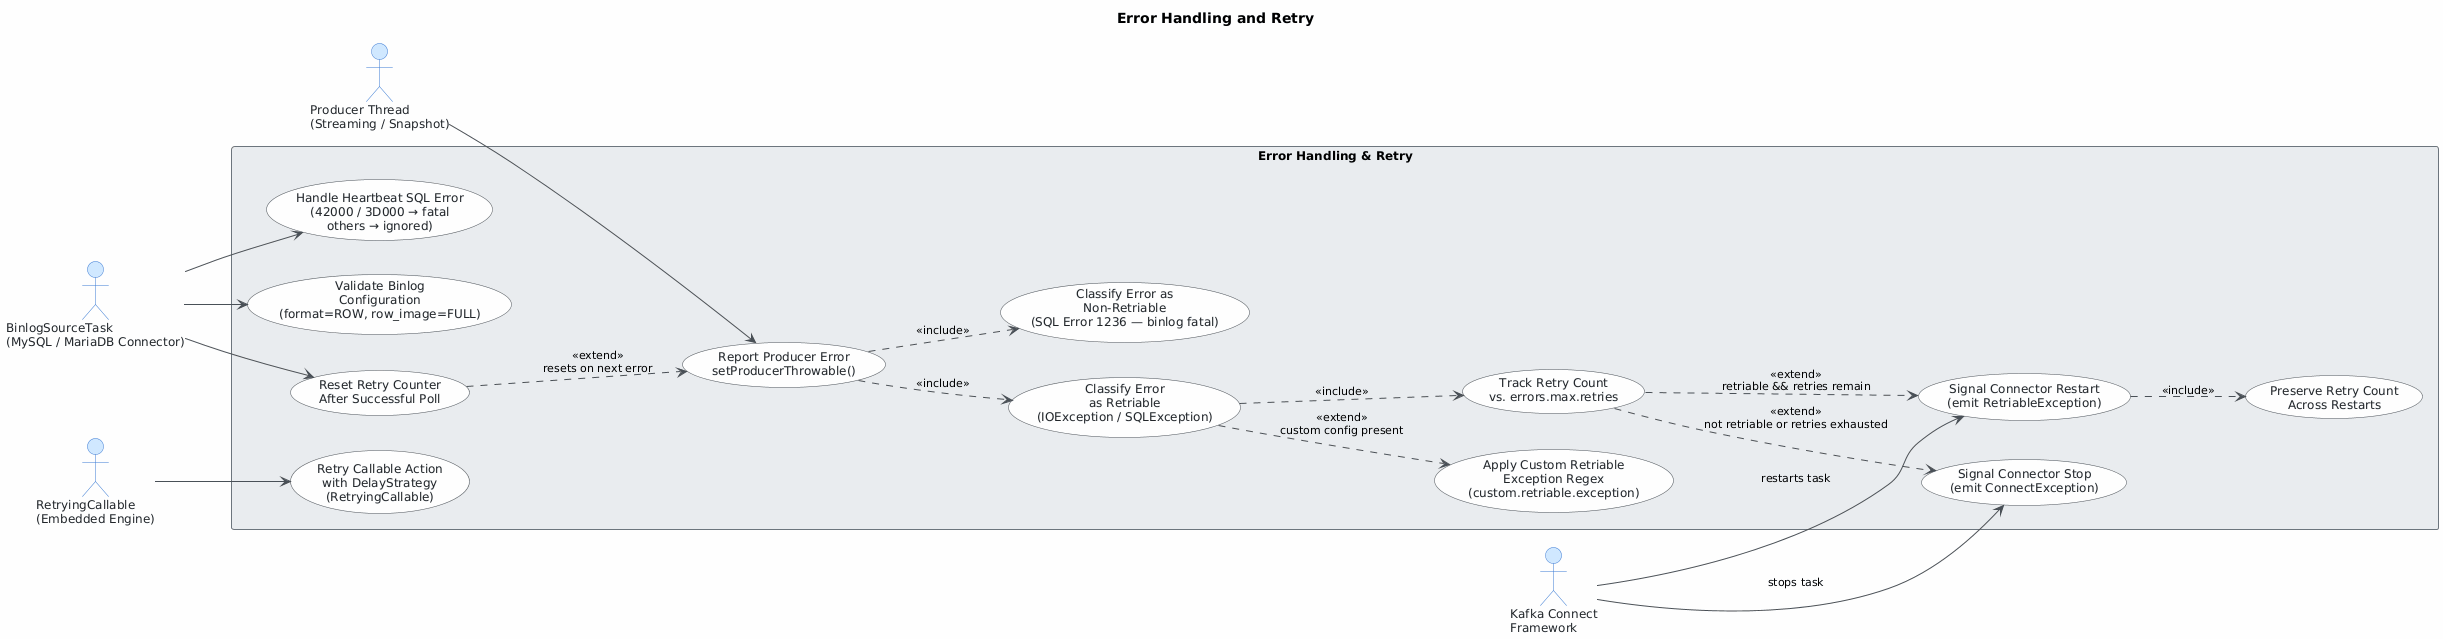

The diagram above was rendered by PlantUML. Its source (embedded in the PNG):
@startuml
skinparam classAttributeIconSize 0
skinparam shadowing false
skinparam defaultFontName "Segoe UI"
skinparam defaultFontSize 12
skinparam backgroundColor #FEFEFE
skinparam class {
    BackgroundColor #F8F9FA
    BorderColor #495057
    ArrowColor #495057
    FontColor #212529
}
skinparam package {
    BackgroundColor #E9ECEF
    BorderColor #6C757D
}
skinparam actor {
    BackgroundColor #D0E8FF
    BorderColor #3A7BD5
    FontColor #212529
}
skinparam usecase {
    BackgroundColor #F8F9FA
    BorderColor #495057
    FontColor #212529
    ArrowColor #495057
}
skinparam ArrowColor #495057
skinparam ArrowFontSize 11

title Error Handling and Retry

left to right direction

' ── External Actors ──────────────────────────────────────────────
actor "Producer Thread\n(Streaming / Snapshot)" as producer
actor "BinlogSourceTask\n(MySQL / MariaDB Connector)" as task
actor "Kafka Connect\nFramework" as kafka
actor "RetryingCallable\n(Embedded Engine)" as retrying

' ── System Boundary ──────────────────────────────────────────────
rectangle "Error Handling & Retry" {

    ' ── Core error intake ──
    usecase "Report Producer Error\nsetProducerThrowable()" as UC1
    usecase "Classify Error\nas Retriable\n(IOException / SQLException)" as UC2
    usecase "Classify Error as\nNon-Retriable\n(SQL Error 1236 — binlog fatal)" as UC3
    usecase "Apply Custom Retriable\nException Regex\n(custom.retriable.exception)" as UC4

    ' ── Retry policy ──
    usecase "Track Retry Count\nvs. errors.max.retries" as UC5
    usecase "Signal Connector Restart\n(emit RetriableException)" as UC6
    usecase "Signal Connector Stop\n(emit ConnectException)" as UC7

    ' ── Counter lifecycle ──
    usecase "Reset Retry Counter\nAfter Successful Poll" as UC8
    usecase "Preserve Retry Count\nAcross Restarts" as UC9

    ' ── Heartbeat errors ──
    usecase "Handle Heartbeat SQL Error\n(42000 / 3D000 → fatal\nothers → ignored)" as UC10

    ' ── Standalone retry wrapper ──
    usecase "Retry Callable Action\nwith DelayStrategy\n(RetryingCallable)" as UC11

    ' ── Configuration validation ──
    usecase "Validate Binlog\nConfiguration\n(format=ROW, row_image=FULL)" as UC12
}

' ── Actor → Use-Case associations ────────────────────────────────
producer    --> UC1

task        --> UC8
task        --> UC10
task        --> UC12

kafka       --> UC6 : restarts task
kafka       --> UC7 : stops task

retrying    --> UC11

' ── Include / Extend relationships ───────────────────────────────
UC1         ..> UC2  : <<include>>
UC1         ..> UC3  : <<include>>
UC2         ..> UC4  : <<extend>>\ncustom config present
UC2         ..> UC5  : <<include>>
UC5         ..> UC6  : <<extend>>\nretriable && retries remain
UC5         ..> UC7  : <<extend>>\nnot retriable or retries exhausted
UC6         ..> UC9  : <<include>>
UC8         ..> UC1  : <<extend>>\nresets on next error
@enduml